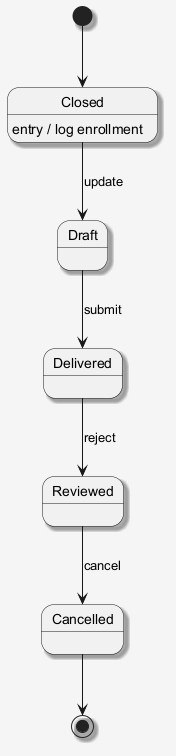

The diagram above was rendered by PlantUML. Its source (embedded in the PNG):
@startuml
skinparam shadowing false
skinparam backgroundColor #F5F5F5
skinparam shadowing true
[*] --> Closed
Closed --> Draft : update
Closed : entry / log enrollment
Draft --> Delivered : submit
Delivered --> Reviewed : reject
Reviewed --> Cancelled : cancel
Cancelled --> [*]
@enduml